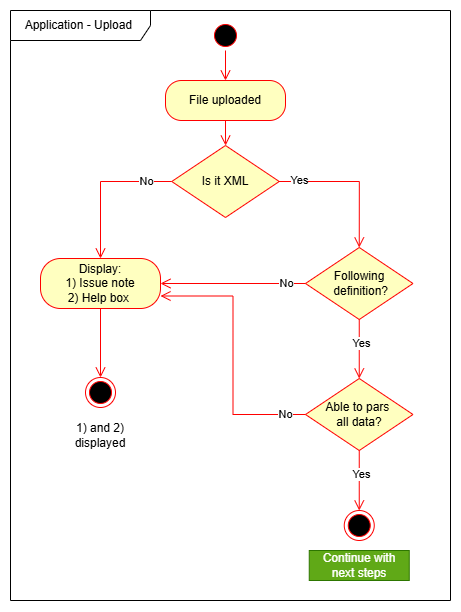

The diagram above was exported from draw.io. Its source (the exported page's mxGraphModel, read from the mxfile embedded in the PNG):
<mxGraphModel dx="1188" dy="619" grid="1" gridSize="10" guides="1" tooltips="1" connect="1" arrows="1" fold="1" page="1" pageScale="1" pageWidth="850" pageHeight="1100" math="0" shadow="0">
  <root>
    <mxCell id="0" />
    <mxCell id="1" parent="0" />
    <mxCell id="FtL9rkSROgOOFwPe7Hkt-1" value="" style="ellipse;html=1;shape=startState;fillColor=#000000;strokeColor=#ff0000;" vertex="1" parent="1">
      <mxGeometry x="330" y="80" width="30" height="30" as="geometry" />
    </mxCell>
    <mxCell id="xLOe9BPzbNmkvje7hZWh-1" value="File uploaded" style="rounded=1;whiteSpace=wrap;html=1;arcSize=40;fontColor=#000000;fillColor=#ffffc0;strokeColor=#ff0000;" vertex="1" parent="1">
      <mxGeometry x="285" y="140" width="120" height="40" as="geometry" />
    </mxCell>
    <mxCell id="gnnQmNCBHSdiT20OzMJ8-1" value="Is it XML" style="rhombus;whiteSpace=wrap;html=1;fontColor=#000000;fillColor=#ffffc0;strokeColor=#ff0000;" vertex="1" parent="1">
      <mxGeometry x="291.25" y="205" width="107.5" height="72" as="geometry" />
    </mxCell>
    <mxCell id="25Qs7BjQ5de2I_Y1OX9v-1" value="Following&lt;div&gt;&amp;nbsp;definition&lt;span style=&quot;background-color: transparent; color: light-dark(rgb(0, 0, 0), rgb(237, 237, 237));&quot;&gt;?&lt;/span&gt;&lt;/div&gt;" style="rhombus;whiteSpace=wrap;html=1;fontColor=#000000;fillColor=#ffffc0;strokeColor=#ff0000;" vertex="1" parent="1">
      <mxGeometry x="425" y="307" width="107.5" height="72" as="geometry" />
    </mxCell>
    <mxCell id="25Qs7BjQ5de2I_Y1OX9v-2" value="Display:&lt;div&gt;1) Issue note&lt;/div&gt;&lt;div&gt;2) Help box&amp;nbsp;&lt;/div&gt;" style="rounded=1;whiteSpace=wrap;html=1;arcSize=40;fontColor=#000000;fillColor=#ffffc0;strokeColor=#ff0000;" vertex="1" parent="1">
      <mxGeometry x="160" y="318" width="120" height="50" as="geometry" />
    </mxCell>
    <mxCell id="b78WFv8BQapQwPz63lK--5" value="" style="edgeStyle=orthogonalEdgeStyle;html=1;align=left;verticalAlign=bottom;endArrow=open;endSize=8;strokeColor=#ff0000;rounded=0;exitX=0;exitY=0.5;exitDx=0;exitDy=0;" edge="1" parent="1" source="gnnQmNCBHSdiT20OzMJ8-1" target="25Qs7BjQ5de2I_Y1OX9v-2">
      <mxGeometry x="-0.6634" y="-16" relative="1" as="geometry">
        <mxPoint x="200" y="150" as="targetPoint" />
        <mxPoint x="100" y="150" as="sourcePoint" />
        <mxPoint as="offset" />
      </mxGeometry>
    </mxCell>
    <mxCell id="b78WFv8BQapQwPz63lK--6" value="No" style="edgeLabel;html=1;align=center;verticalAlign=middle;resizable=0;points=[];" vertex="1" connectable="0" parent="b78WFv8BQapQwPz63lK--5">
      <mxGeometry x="-0.7109" y="1" relative="1" as="geometry">
        <mxPoint x="-4" y="-1" as="offset" />
      </mxGeometry>
    </mxCell>
    <mxCell id="b78WFv8BQapQwPz63lK--7" value="" style="edgeStyle=orthogonalEdgeStyle;html=1;align=left;verticalAlign=bottom;endArrow=open;endSize=8;strokeColor=#ff0000;rounded=0;exitX=0.993;exitY=0.5;exitDx=0;exitDy=0;entryX=0.5;entryY=0;entryDx=0;entryDy=0;exitPerimeter=0;" edge="1" parent="1" source="gnnQmNCBHSdiT20OzMJ8-1" target="25Qs7BjQ5de2I_Y1OX9v-1">
      <mxGeometry x="-0.6634" y="-16" relative="1" as="geometry">
        <mxPoint x="530" y="258" as="targetPoint" />
        <mxPoint x="450" y="214" as="sourcePoint" />
        <mxPoint as="offset" />
        <Array as="points">
          <mxPoint x="479" y="241" />
        </Array>
      </mxGeometry>
    </mxCell>
    <mxCell id="b78WFv8BQapQwPz63lK--8" value="Yes" style="edgeLabel;html=1;align=center;verticalAlign=middle;resizable=0;points=[];" vertex="1" connectable="0" parent="b78WFv8BQapQwPz63lK--7">
      <mxGeometry x="-0.7109" y="1" relative="1" as="geometry">
        <mxPoint as="offset" />
      </mxGeometry>
    </mxCell>
    <mxCell id="b78WFv8BQapQwPz63lK--9" value="" style="edgeStyle=orthogonalEdgeStyle;html=1;align=left;verticalAlign=bottom;endArrow=open;endSize=8;strokeColor=#ff0000;rounded=0;exitX=0.5;exitY=1;exitDx=0;exitDy=0;" edge="1" parent="1" source="xLOe9BPzbNmkvje7hZWh-1" target="gnnQmNCBHSdiT20OzMJ8-1">
      <mxGeometry x="-1" relative="1" as="geometry">
        <mxPoint x="290" y="430" as="targetPoint" />
        <mxPoint x="190" y="430" as="sourcePoint" />
      </mxGeometry>
    </mxCell>
    <mxCell id="b78WFv8BQapQwPz63lK--10" value="" style="edgeStyle=orthogonalEdgeStyle;html=1;align=left;verticalAlign=bottom;endArrow=open;endSize=8;strokeColor=#ff0000;rounded=0;exitX=0.5;exitY=1;exitDx=0;exitDy=0;entryX=0.5;entryY=0;entryDx=0;entryDy=0;" edge="1" parent="1" source="FtL9rkSROgOOFwPe7Hkt-1" target="xLOe9BPzbNmkvje7hZWh-1">
      <mxGeometry x="-1" relative="1" as="geometry">
        <mxPoint x="480" y="100" as="targetPoint" />
        <mxPoint x="480" y="80" as="sourcePoint" />
      </mxGeometry>
    </mxCell>
    <mxCell id="b78WFv8BQapQwPz63lK--11" value="Application - Upload&amp;nbsp;" style="shape=umlFrame;whiteSpace=wrap;html=1;pointerEvents=0;width=140;height=30;" vertex="1" parent="1">
      <mxGeometry x="130" y="70" width="440" height="590" as="geometry" />
    </mxCell>
    <mxCell id="b78WFv8BQapQwPz63lK--12" value="" style="edgeStyle=orthogonalEdgeStyle;html=1;align=left;verticalAlign=bottom;endArrow=open;endSize=8;strokeColor=#ff0000;rounded=0;exitX=0;exitY=0.5;exitDx=0;exitDy=0;entryX=1;entryY=0.5;entryDx=0;entryDy=0;" edge="1" parent="1" source="25Qs7BjQ5de2I_Y1OX9v-1" target="25Qs7BjQ5de2I_Y1OX9v-2">
      <mxGeometry x="-0.6634" y="-16" relative="1" as="geometry">
        <mxPoint x="280" y="445" as="targetPoint" />
        <mxPoint x="351" y="368" as="sourcePoint" />
        <mxPoint as="offset" />
      </mxGeometry>
    </mxCell>
    <mxCell id="b78WFv8BQapQwPz63lK--13" value="No" style="edgeLabel;html=1;align=center;verticalAlign=middle;resizable=0;points=[];" vertex="1" connectable="0" parent="b78WFv8BQapQwPz63lK--12">
      <mxGeometry x="-0.7109" y="1" relative="1" as="geometry">
        <mxPoint x="1" y="-1" as="offset" />
      </mxGeometry>
    </mxCell>
    <mxCell id="b78WFv8BQapQwPz63lK--14" value="" style="ellipse;html=1;shape=endState;fillColor=#000000;strokeColor=#ff0000;" vertex="1" parent="1">
      <mxGeometry x="205" y="437" width="30" height="30" as="geometry" />
    </mxCell>
    <mxCell id="b78WFv8BQapQwPz63lK--15" value="" style="edgeStyle=orthogonalEdgeStyle;html=1;align=left;verticalAlign=bottom;endArrow=open;endSize=8;strokeColor=#ff0000;rounded=0;exitX=0.5;exitY=1;exitDx=0;exitDy=0;entryX=0.5;entryY=0;entryDx=0;entryDy=0;" edge="1" parent="1" source="25Qs7BjQ5de2I_Y1OX9v-2" target="b78WFv8BQapQwPz63lK--14">
      <mxGeometry x="-1" relative="1" as="geometry">
        <mxPoint x="560" y="430" as="targetPoint" />
        <mxPoint x="380" y="470" as="sourcePoint" />
      </mxGeometry>
    </mxCell>
    <mxCell id="b78WFv8BQapQwPz63lK--16" value="1) and 2) displayed" style="text;html=1;align=center;verticalAlign=middle;whiteSpace=wrap;rounded=0;" vertex="1" parent="1">
      <mxGeometry x="190" y="480" width="60" height="30" as="geometry" />
    </mxCell>
    <mxCell id="b78WFv8BQapQwPz63lK--17" value="" style="edgeStyle=orthogonalEdgeStyle;html=1;align=left;verticalAlign=bottom;endArrow=open;endSize=8;strokeColor=#ff0000;rounded=0;exitX=0.5;exitY=1;exitDx=0;exitDy=0;entryX=0.5;entryY=0;entryDx=0;entryDy=0;" edge="1" parent="1" source="25Qs7BjQ5de2I_Y1OX9v-1" target="b78WFv8BQapQwPz63lK--22">
      <mxGeometry x="-1" relative="1" as="geometry">
        <mxPoint x="780" y="390" as="targetPoint" />
        <mxPoint x="600" y="430" as="sourcePoint" />
      </mxGeometry>
    </mxCell>
    <mxCell id="b78WFv8BQapQwPz63lK--19" value="Yes" style="edgeLabel;html=1;align=center;verticalAlign=middle;resizable=0;points=[];" vertex="1" connectable="0" parent="b78WFv8BQapQwPz63lK--17">
      <mxGeometry x="-0.2114" y="2" relative="1" as="geometry">
        <mxPoint as="offset" />
      </mxGeometry>
    </mxCell>
    <mxCell id="b78WFv8BQapQwPz63lK--18" value="" style="ellipse;html=1;shape=endState;fillColor=#000000;strokeColor=#ff0000;" vertex="1" parent="1">
      <mxGeometry x="463.75" y="570" width="30" height="30" as="geometry" />
    </mxCell>
    <mxCell id="b78WFv8BQapQwPz63lK--20" value="Continue with next steps" style="text;html=1;align=center;verticalAlign=middle;whiteSpace=wrap;rounded=0;fillColor=#60a917;strokeColor=#2D7600;fontColor=#ffffff;" vertex="1" parent="1">
      <mxGeometry x="428.75" y="610" width="100" height="30" as="geometry" />
    </mxCell>
    <mxCell id="b78WFv8BQapQwPz63lK--22" value="Able to pars&amp;nbsp;&lt;div&gt;all data?&lt;/div&gt;" style="rhombus;whiteSpace=wrap;html=1;fontColor=#000000;fillColor=#ffffc0;strokeColor=#ff0000;" vertex="1" parent="1">
      <mxGeometry x="425" y="438" width="107.5" height="72" as="geometry" />
    </mxCell>
    <mxCell id="b78WFv8BQapQwPz63lK--25" value="" style="edgeStyle=orthogonalEdgeStyle;html=1;align=left;verticalAlign=bottom;endArrow=open;endSize=8;strokeColor=#ff0000;rounded=0;exitX=0.5;exitY=1;exitDx=0;exitDy=0;entryX=0.5;entryY=0;entryDx=0;entryDy=0;" edge="1" parent="1" source="b78WFv8BQapQwPz63lK--22" target="b78WFv8BQapQwPz63lK--18">
      <mxGeometry x="-1" relative="1" as="geometry">
        <mxPoint x="660" y="499" as="targetPoint" />
        <mxPoint x="660" y="440" as="sourcePoint" />
      </mxGeometry>
    </mxCell>
    <mxCell id="b78WFv8BQapQwPz63lK--26" value="Yes" style="edgeLabel;html=1;align=center;verticalAlign=middle;resizable=0;points=[];" vertex="1" connectable="0" parent="b78WFv8BQapQwPz63lK--25">
      <mxGeometry x="-0.2114" y="2" relative="1" as="geometry">
        <mxPoint as="offset" />
      </mxGeometry>
    </mxCell>
    <mxCell id="b78WFv8BQapQwPz63lK--27" value="" style="edgeStyle=orthogonalEdgeStyle;html=1;align=left;verticalAlign=bottom;endArrow=open;endSize=8;strokeColor=#ff0000;rounded=0;exitX=0;exitY=0.5;exitDx=0;exitDy=0;entryX=1;entryY=0.75;entryDx=0;entryDy=0;" edge="1" parent="1" source="b78WFv8BQapQwPz63lK--22" target="25Qs7BjQ5de2I_Y1OX9v-2">
      <mxGeometry x="-0.6634" y="-16" relative="1" as="geometry">
        <mxPoint x="690" y="420" as="targetPoint" />
        <mxPoint x="835" y="420" as="sourcePoint" />
        <mxPoint as="offset" />
      </mxGeometry>
    </mxCell>
    <mxCell id="b78WFv8BQapQwPz63lK--28" value="No" style="edgeLabel;html=1;align=center;verticalAlign=middle;resizable=0;points=[];" vertex="1" connectable="0" parent="b78WFv8BQapQwPz63lK--27">
      <mxGeometry x="-0.7109" y="1" relative="1" as="geometry">
        <mxPoint x="18" y="-1" as="offset" />
      </mxGeometry>
    </mxCell>
  </root>
</mxGraphModel>